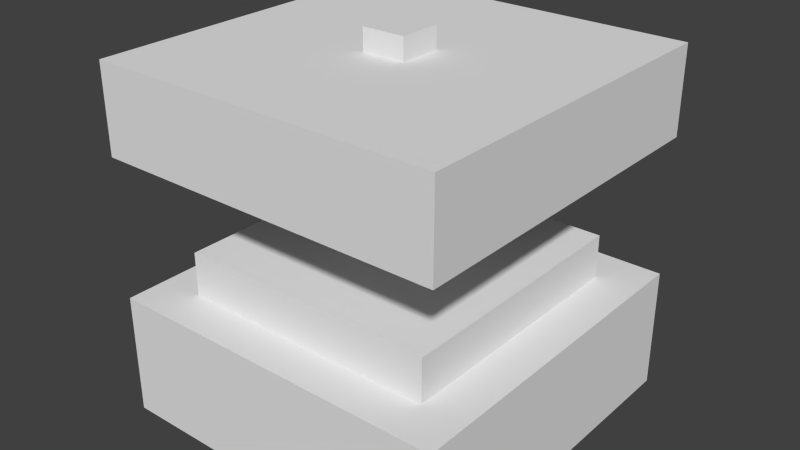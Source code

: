 # Source: presser.blend  (saved by Blender 2.67.0; exported with 4.5.12 LTS)
import bpy
from mathutils import Matrix  # noqa: F401  (used for matrix-valued properties, if any)

bpy.ops.wm.read_factory_settings(use_empty=True)
scene = bpy.context.scene
scene.name = 'Scene'

# ---- collections
col_collection_1 = bpy.data.collections.new('Collection 1'); scene.collection.children.link(col_collection_1)

# ---- world
world_world = bpy.data.worlds.new('World'); scene.world = world_world
world_world.color = (0.05088, 0.05088, 0.05088)
world_world.use_sun_shadow = False
world_world.sun_shadow_jitter_overblur = 0.0
world_world.cycles.sampling_method = 'MANUAL'
world_world.cycles.sample_map_resolution = 256

# ---- meshes
me_shaft = bpy.data.meshes.new('shaft')
me_shaft.from_pydata([(-1.0, -1.0, -2.992), (-1.0, 1.0, -2.992), (1.0, 1.0, -2.992), (1.0, -1.0, -2.992), (-1.0, -1.0, 0.1076), (-1.0, 1.0, 0.1076), (1.0, 1.0, 0.1076), (1.0, -1.0, 0.1076)], [], [(4, 5, 1, 0), (5, 6, 2, 1), (6, 7, 3, 2), (7, 4, 0, 3), (0, 1, 2, 3), (7, 6, 5, 4)])
_uv = me_shaft.uv_layers.new(name='UVMap')
_uv.uv.foreach_set('vector', [0.7656, 0.4844, 0.7969, 0.4844, 0.7969, 0.7031, 0.7656, 0.7031, 0.7188, 0.4844, 0.75, 0.4844, 0.75, 0.7031, 0.7188, 0.7031, 0.6719, 0.4844, 0.7031, 0.4844, 0.7031, 0.7031, 0.6719, 0.7031, 0.625, 0.4844, 0.6562, 0.4844, 0.6562, 0.7031, 0.625, 0.7031, 0.625, 0.4844, 0.6562, 0.4844, 0.6562, 0.7031, 0.625, 0.7031, 0.625, 0.6719, 0.6562, 0.6719, 0.6562, 0.7031, 0.625, 0.7031])
me_shaft.use_remesh_preserve_volume = False
me_shaft.use_remesh_preserve_attributes = False
me_shaft.use_mirror_vertex_groups = False
me_shaft.update()
me_base = bpy.data.meshes.new('base')
me_base.from_pydata([(-1.0, 1.0, -0.3), (-1.0, 1.0, -1.0), (-1.0, -1.0, -1.0), (-1.0, -1.0, -0.3), (1.0, 1.0, -0.3), (1.0, 1.0, -1.0), (1.0, -1.0, -1.0), (1.0, -1.0, -0.3), (-1.0, 1.0, 0.5), (-1.0, -1.0, 0.5), (-1.0, -1.0, 1.0), (-1.0, 1.0, 1.0), (1.0, -1.0, 0.5), (1.0, -1.0, 1.0), (1.0, 1.0, 1.0), (1.0, 1.0, 0.5)], [], [(10, 11, 8, 9), (0, 1, 2, 3), (14, 15, 8, 11), (0, 4, 5, 1), (13, 12, 15, 14), (6, 5, 4, 7), (13, 10, 9, 12), (6, 7, 3, 2), (1, 5, 6, 2), (14, 11, 10, 13), (0, 3, 7, 4), (12, 9, 8, 15)])
_uv = me_base.uv_layers.new(name='UVMap')
_uv.uv.foreach_set('vector', [0.3125, 0.625, 0.5625, 0.625, 0.5625, 0.7188, 0.3125, 0.7188, 0.3125, 0.5625, 0.3125, 0.4688, 0.5625, 0.4688, 0.5625, 0.5625, 0.3125, 0.7188, 0.3125, 0.625, 0.5625, 0.625, 0.5625, 0.7188, 0.5625, 0.5625, 0.3125, 0.5625, 0.3125, 0.4688, 0.5625, 0.4688, 0.3125, 0.7188, 0.3125, 0.625, 0.5625, 0.625, 0.5625, 0.7188, 0.3125, 0.4688, 0.5625, 0.4688, 0.5625, 0.5625, 0.3125, 0.5625, 0.3125, 0.625, 0.5625, 0.625, 0.5625, 0.7188, 0.3125, 0.7188, 0.5625, 0.4688, 0.5625, 0.5625, 0.3125, 0.5625, 0.3125, 0.4688, 0.0, 0.0, 1.0, 0.0, 1.0, 1.0, 0.0, 1.0, 0.3125, 0.75, 0.5625, 0.75, 0.5625, 1.0, 0.3125, 1.0, 0.3125, 0.4375, 0.5625, 0.4375, 0.5625, 0.1875, 0.3125, 0.1875, 0.3125, 0.1875, 0.3125, 0.4375, 0.5625, 0.4375, 0.5625, 0.1875])
me_base.use_remesh_preserve_volume = False
me_base.use_remesh_preserve_attributes = False
me_base.use_mirror_vertex_groups = False
me_base.update()
me_plate = bpy.data.meshes.new('plate')
me_plate.from_pydata([(-1.0, -1.0, -2.992), (-1.0, 1.0, -2.992), (1.0, 1.0, -2.992), (1.0, -1.0, -2.992), (-1.0, -1.0, -2.242), (-1.0, 1.0, -2.242), (1.0, 1.0, -2.242), (1.0, -1.0, -2.242)], [], [(4, 5, 1, 0), (5, 6, 2, 1), (6, 7, 3, 2), (7, 4, 0, 3), (0, 1, 2, 3), (7, 6, 5, 4)])
_uv = me_plate.uv_layers.new(name='UVMap')
_uv.uv.foreach_set('vector', [0.3594, 0.2344, 0.5156, 0.2344, 0.5156, 0.3906, 0.3594, 0.3906, 0.3594, 0.2344, 0.5156, 0.2344, 0.5156, 0.3906, 0.3594, 0.3906, 0.3594, 0.2344, 0.5156, 0.2344, 0.5156, 0.3906, 0.3594, 0.3906, 0.3594, 0.2344, 0.5156, 0.2344, 0.5156, 0.3906, 0.3594, 0.3906, 0.3594, 0.2344, 0.5156, 0.2344, 0.5156, 0.3906, 0.3594, 0.3906, 0.3594, 0.2344, 0.5156, 0.2344, 0.5156, 0.3906, 0.3594, 0.3906])
me_plate.use_remesh_preserve_volume = False
me_plate.use_remesh_preserve_attributes = False
me_plate.use_mirror_vertex_groups = False
me_plate.update()

# ---- objects
ob_shaft = bpy.data.objects.new('shaft', me_shaft)
ob_base = bpy.data.objects.new('base', me_base)
ob_plate = bpy.data.objects.new('plate', me_plate)

# ---- transforms, parenting, visibility, modifiers, constraints
ob_shaft.location = (0.0, 0.0, 1.036)
ob_shaft.scale = (0.0625, 0.0625, 0.25)
ob_shaft.lineart.crease_threshold = 0.0
ob_base.location = (0.0, 0.0, 0.5)
ob_base.scale = (0.5, 0.5, 0.5)
ob_base.lineart.crease_threshold = 0.0
ob_plate.location = (0.0, 0.0, 1.036)
ob_plate.scale = (0.375, 0.375, 0.25)
ob_plate.lineart.crease_threshold = 0.0

# ---- collection membership
col_collection_1.objects.link(ob_shaft)
col_collection_1.objects.link(ob_base)
col_collection_1.objects.link(ob_plate)

# ---- scene / render settings (as saved in the file)
scene.frame_start = 1; scene.frame_end = 250; scene.frame_set(1)
scene.render.engine = 'BLENDER_EEVEE_NEXT'
scene.render.image_settings.color_mode = 'RGB'
scene.render.image_settings.compression = 90
scene.render.resolution_percentage = 50
scene.render.dither_intensity = 0.0
scene.cycles.use_denoising = False
scene.cycles.samples = 10
scene.cycles.sampling_pattern = 'TABULATED_SOBOL'
scene.cycles.light_sampling_threshold = 0.0
scene.cycles.use_adaptive_sampling = False
scene.cycles.use_light_tree = False
scene.cycles.blur_glossy = 0.0
scene.cycles.volume_bounces = 1
scene.cycles.pixel_filter_type = 'GAUSSIAN'
scene.cycles.sample_clamp_indirect = 0.0
scene.view_settings.view_transform = 'Standard'
bpy.context.view_layer.update()

# ---- added for rendering (the .blend has no active camera and no usable light): camera, sun
cam_auto = bpy.data.cameras.new('AutoCamera')
cam_auto.lens = 50.0
cam_auto.sensor_width = 36.0
cam_auto.clip_end = 1000.0
ob_auto_camera = bpy.data.objects.new('AutoCamera', cam_auto)
scene.collection.objects.link(ob_auto_camera)
ob_auto_camera.location = (1.6366, -1.96392, 1.84053)
ob_auto_camera.rotation_euler = (1.09748, -7.21219e-08, 0.694738)
scene.camera = ob_auto_camera
light_auto_sun = bpy.data.lights.new('AutoSun', 'SUN')
light_auto_sun.energy = 3.0
light_auto_sun.angle = 0.0523599
ob_auto_sun = bpy.data.objects.new('AutoSun', light_auto_sun)
scene.collection.objects.link(ob_auto_sun)
ob_auto_sun.rotation_euler = (0.872665, 0.174533, 0.523599)
bpy.context.view_layer.update()
